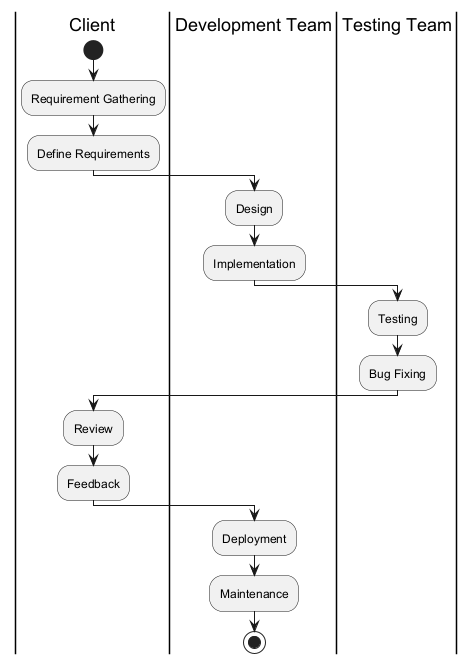

The diagram above was rendered by PlantUML. Its source (embedded in the PNG):
@startuml
|Client|
start
:Requirement Gathering;
:Define Requirements;
|Development Team|
:Design;
:Implementation;
|Testing Team|
:Testing;
:Bug Fixing;
|Client|
:Review;
:Feedback;
|Development Team|
:Deployment;
:Maintenance;
stop
@enduml